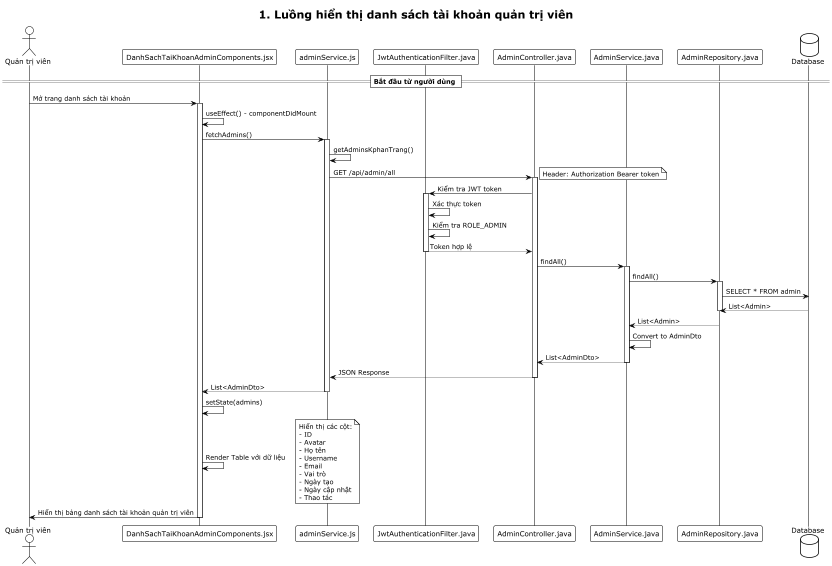

The diagram above was rendered by PlantUML. Its source (embedded in the PNG):
@startuml
!theme plain
title 1. Luồng hiển thị danh sách tài khoản quản trị viên

actor "Quản trị viên" as adminUser

participant "DanhSachTaiKhoanAdminComponents.jsx" as component
participant "adminService.js" as service
participant "JwtAuthenticationFilter.java" as jwtFilter
participant "AdminController.java" as controller
participant "AdminService.java" as adminService
participant "AdminRepository.java" as repository
database "Database" as db

== Bắt đầu từ người dùng ==
adminUser -> component: Mở trang danh sách tài khoản

activate component
component -> component: useEffect() - componentDidMount
component -> service: fetchAdmins()
activate service
service -> service: getAdminsKphanTrang()
service -> controller: GET /api/admin/all
note right: Header: Authorization Bearer token

activate controller
controller -> jwtFilter: Kiểm tra JWT token
activate jwtFilter
jwtFilter -> jwtFilter: Xác thực token
jwtFilter -> jwtFilter: Kiểm tra ROLE_ADMIN
jwtFilter --> controller: Token hợp lệ
deactivate jwtFilter

controller -> adminService: findAll()
activate adminService
adminService -> repository: findAll()
activate repository
repository -> db: SELECT * FROM admin
db --> repository: List<Admin>
deactivate repository
repository --> adminService: List<Admin>
adminService -> adminService: Convert to AdminDto
adminService --> controller: List<AdminDto>
deactivate adminService
controller --> service: JSON Response
deactivate controller
service --> component: List<AdminDto>
deactivate service

component -> component: setState(admins)
component -> component: Render Table với dữ liệu
note right
Hiển thị các cột:
- ID
- Avatar
- Họ tên
- Username
- Email
- Vai trò
- Ngày tạo
- Ngày cập nhật
- Thao tác
end note

component -> adminUser: Hiển thị bảng danh sách tài khoản quản trị viên
deactivate component
@enduml